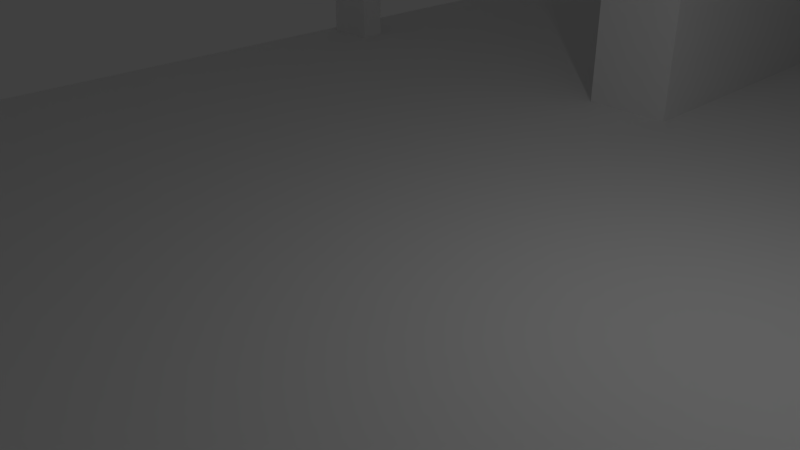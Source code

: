 # Source: 2ndFloorExtension.blend  (saved by Blender 2.78.0; exported with 4.5.12 LTS)
import bpy
from mathutils import Matrix  # noqa: F401  (used for matrix-valued properties, if any)

bpy.ops.wm.read_factory_settings(use_empty=True)
scene = bpy.context.scene
scene.name = 'Scene'

# ---- collections
col_collection_1 = bpy.data.collections.new('Collection 1'); scene.collection.children.link(col_collection_1)

# ---- world
world_world = bpy.data.worlds.new('World'); scene.world = world_world
world_world.color = (0.05088, 0.05088, 0.05088)
world_world.use_sun_shadow = False
world_world.sun_shadow_jitter_overblur = 0.0
world_world.cycles.sampling_method = 'MANUAL'

# ---- cameras
cam_camera = bpy.data.cameras.new('Camera')
cam_camera.clip_end = 100.0
cam_camera.lens = 35.0
cam_camera.sensor_width = 32.0
cam_camera.sensor_height = 18.0
cam_camera.ortho_scale = 7.314
cam_camera.dof.focus_distance = 0.0
cam_camera.dof.aperture_fstop = 128.0

# ---- lights
light_lamp = bpy.data.lights.new('Lamp', 'POINT')
light_lamp.transmission_factor = 0.0
light_lamp.cutoff_distance = 30.0
light_lamp.energy = 100.0
light_lamp.shadow_buffer_clip_start = 1.001
light_lamp.shadow_soft_size = 0.1
light_lamp.shadow_maximum_resolution = 0.006
light_lamp.use_absolute_resolution = True

# ---- meshes
me_cube_014 = bpy.data.meshes.new('Cube.014')
me_cube_014.from_pydata([(-1.0, -1.0, -1.0), (-1.0, -1.0, 1.0), (-1.0, 1.0, -1.0), (-1.0, 1.0, 1.0), (1.0, -1.0, -1.0), (1.0, -1.0, 1.0), (1.0, 1.0, -1.0), (1.0, 1.0, 1.0)], [], [(0, 1, 3, 2), (2, 3, 7, 6), (6, 7, 5, 4), (4, 5, 1, 0), (2, 6, 4, 0), (7, 3, 1, 5)])
me_cube_014.use_remesh_preserve_volume = False
me_cube_014.use_remesh_preserve_attributes = False
me_cube_014.use_mirror_vertex_groups = False
me_cube_014.update()
me_cube_013 = bpy.data.meshes.new('Cube.013')
me_cube_013.from_pydata([(-1.0, -1.0, -1.0), (-1.0, -1.0, 1.0), (-1.0, 1.0, -1.0), (-1.0, 1.0, 1.0), (1.0, -1.0, -1.0), (1.0, -1.0, 1.0), (1.0, 1.0, -1.0), (1.0, 1.0, 1.0)], [], [(0, 1, 3, 2), (2, 3, 7, 6), (6, 7, 5, 4), (4, 5, 1, 0), (2, 6, 4, 0), (7, 3, 1, 5)])
me_cube_013.use_remesh_preserve_volume = False
me_cube_013.use_remesh_preserve_attributes = False
me_cube_013.use_mirror_vertex_groups = False
me_cube_013.update()
me_cube_012 = bpy.data.meshes.new('Cube.012')
me_cube_012.from_pydata([(-1.0, -1.0, -1.0), (-1.0, -1.0, 1.0), (-1.0, 1.0, -1.0), (-1.0, 1.0, 1.0), (1.0, -1.0, -1.0), (1.0, -1.0, 1.0), (1.0, 1.0, -1.0), (1.0, 1.0, 1.0)], [], [(0, 1, 3, 2), (2, 3, 7, 6), (6, 7, 5, 4), (4, 5, 1, 0), (2, 6, 4, 0), (7, 3, 1, 5)])
me_cube_012.use_remesh_preserve_volume = False
me_cube_012.use_remesh_preserve_attributes = False
me_cube_012.use_mirror_vertex_groups = False
me_cube_012.update()
me_cube_011 = bpy.data.meshes.new('Cube.011')
me_cube_011.from_pydata([(-1.0, -1.0, -1.0), (-1.0, -1.0, 1.0), (-1.0, 1.0, -1.0), (-1.0, 1.0, 1.0), (1.0, -1.0, -1.0), (1.0, -1.0, 1.0), (1.0, 1.0, -1.0), (1.0, 1.0, 1.0)], [], [(0, 1, 3, 2), (2, 3, 7, 6), (6, 7, 5, 4), (4, 5, 1, 0), (2, 6, 4, 0), (7, 3, 1, 5)])
me_cube_011.use_remesh_preserve_volume = False
me_cube_011.use_remesh_preserve_attributes = False
me_cube_011.use_mirror_vertex_groups = False
me_cube_011.update()
me_cube_010 = bpy.data.meshes.new('Cube.010')
me_cube_010.from_pydata([(-1.0, -1.0, -1.0), (-1.0, -1.0, 1.0), (-1.0, 1.0, -1.0), (-1.0, 1.0, 1.0), (1.0, -1.0, -1.0), (1.0, -1.0, 1.0), (1.0, 1.0, -1.0), (1.0, 1.0, 1.0)], [], [(0, 1, 3, 2), (2, 3, 7, 6), (6, 7, 5, 4), (4, 5, 1, 0), (2, 6, 4, 0), (7, 3, 1, 5)])
me_cube_010.use_remesh_preserve_volume = False
me_cube_010.use_remesh_preserve_attributes = False
me_cube_010.use_mirror_vertex_groups = False
me_cube_010.update()
me_cube_009 = bpy.data.meshes.new('Cube.009')
me_cube_009.from_pydata([(-1.0, -1.0, -1.0), (-1.0, -1.0, 1.0), (-1.0, 1.0, -1.0), (-1.0, 1.0, 1.0), (1.0, -1.0, -1.0), (1.0, -1.0, 1.0), (1.0, 1.0, -1.0), (1.0, 1.0, 1.0)], [], [(0, 1, 3, 2), (2, 3, 7, 6), (6, 7, 5, 4), (4, 5, 1, 0), (2, 6, 4, 0), (7, 3, 1, 5)])
me_cube_009.use_remesh_preserve_volume = False
me_cube_009.use_remesh_preserve_attributes = False
me_cube_009.use_mirror_vertex_groups = False
me_cube_009.update()
me_cube_008 = bpy.data.meshes.new('Cube.008')
me_cube_008.from_pydata([(-1.0, -1.0, -1.0), (-1.0, -1.0, 1.0), (-1.0, 1.0, -1.0), (-1.0, 1.0, 1.0), (1.0, -1.0, -1.0), (1.0, -1.0, 1.0), (1.0, 1.0, -1.0), (1.0, 1.0, 1.0)], [], [(0, 1, 3, 2), (2, 3, 7, 6), (6, 7, 5, 4), (4, 5, 1, 0), (2, 6, 4, 0), (7, 3, 1, 5)])
me_cube_008.use_remesh_preserve_volume = False
me_cube_008.use_remesh_preserve_attributes = False
me_cube_008.use_mirror_vertex_groups = False
me_cube_008.update()
me_cube_007 = bpy.data.meshes.new('Cube.007')
me_cube_007.from_pydata([(-1.0, -1.0, -1.0), (-1.0, -1.0, 1.0), (-1.0, 1.0, -1.0), (-1.0, 1.0, 1.0), (1.0, -1.0, -1.0), (1.0, -1.0, 1.0), (1.0, 1.0, -1.0), (1.0, 1.0, 1.0)], [], [(0, 1, 3, 2), (2, 3, 7, 6), (6, 7, 5, 4), (4, 5, 1, 0), (2, 6, 4, 0), (7, 3, 1, 5)])
me_cube_007.use_remesh_preserve_volume = False
me_cube_007.use_remesh_preserve_attributes = False
me_cube_007.use_mirror_vertex_groups = False
me_cube_007.update()
me_cube_006 = bpy.data.meshes.new('Cube.006')
me_cube_006.from_pydata([(-1.0, -1.0, -1.0), (-1.0, -1.0, 1.0), (-1.0, 1.0, -1.0), (-1.0, 1.0, 1.0), (1.0, -1.0, -1.0), (1.0, -1.0, 1.0), (1.0, 1.0, -1.0), (1.0, 1.0, 1.0)], [], [(0, 1, 3, 2), (2, 3, 7, 6), (6, 7, 5, 4), (4, 5, 1, 0), (2, 6, 4, 0), (7, 3, 1, 5)])
me_cube_006.use_remesh_preserve_volume = False
me_cube_006.use_remesh_preserve_attributes = False
me_cube_006.use_mirror_vertex_groups = False
me_cube_006.update()
me_cube_005 = bpy.data.meshes.new('Cube.005')
me_cube_005.from_pydata([(-1.0, -1.0, -1.0), (-1.0, -1.0, 1.0), (-1.0, 1.0, -1.0), (-1.0, 1.0, 1.0), (1.0, -1.0, -1.0), (1.0, -1.0, 1.0), (1.0, 1.0, -1.0), (1.0, 1.0, 1.0)], [], [(0, 1, 3, 2), (2, 3, 7, 6), (6, 7, 5, 4), (4, 5, 1, 0), (2, 6, 4, 0), (7, 3, 1, 5)])
me_cube_005.use_remesh_preserve_volume = False
me_cube_005.use_remesh_preserve_attributes = False
me_cube_005.use_mirror_vertex_groups = False
me_cube_005.update()
me_cube_004 = bpy.data.meshes.new('Cube.004')
me_cube_004.from_pydata([(-1.0, -1.0, -1.0), (-1.0, -1.0, 1.0), (-1.0, 1.0, -1.0), (-1.0, 1.0, 1.0), (1.0, -1.0, -1.0), (1.0, -1.0, 1.0), (1.0, 1.0, -1.0), (1.0, 1.0, 1.0)], [], [(0, 1, 3, 2), (2, 3, 7, 6), (6, 7, 5, 4), (4, 5, 1, 0), (2, 6, 4, 0), (7, 3, 1, 5)])
me_cube_004.use_remesh_preserve_volume = False
me_cube_004.use_remesh_preserve_attributes = False
me_cube_004.use_mirror_vertex_groups = False
me_cube_004.update()
me_cube_003 = bpy.data.meshes.new('Cube.003')
me_cube_003.from_pydata([(-1.0, -1.0, -1.0), (-1.0, -1.0, 1.0), (-1.0, 1.0, -1.0), (-1.0, 1.0, 1.0), (1.0, -1.0, -1.0), (1.0, -1.0, 1.0), (1.0, 1.0, -1.0), (1.0, 1.0, 1.0)], [], [(0, 1, 3, 2), (2, 3, 7, 6), (6, 7, 5, 4), (4, 5, 1, 0), (2, 6, 4, 0), (7, 3, 1, 5)])
me_cube_003.use_remesh_preserve_volume = False
me_cube_003.use_remesh_preserve_attributes = False
me_cube_003.use_mirror_vertex_groups = False
me_cube_003.update()
me_cube_002 = bpy.data.meshes.new('Cube.002')
me_cube_002.from_pydata([(-1.0, -1.0, -1.0), (-1.0, -1.0, 1.0), (-1.0, 1.0, -1.0), (-1.0, 1.0, 1.0), (1.0, -1.0, -1.0), (1.0, -1.0, 1.0), (1.0, 1.0, -1.0), (1.0, 1.0, 1.0)], [], [(0, 1, 3, 2), (2, 3, 7, 6), (6, 7, 5, 4), (4, 5, 1, 0), (2, 6, 4, 0), (7, 3, 1, 5)])
me_cube_002.use_remesh_preserve_volume = False
me_cube_002.use_remesh_preserve_attributes = False
me_cube_002.use_mirror_vertex_groups = False
me_cube_002.update()
me_cube_001 = bpy.data.meshes.new('Cube.001')
me_cube_001.from_pydata([(-1.0, -1.0, -1.0), (-1.0, -1.0, 1.0), (-1.0, 1.0, -1.0), (-1.0, 1.0, 1.0), (1.0, -1.0, -1.0), (1.0, -1.0, 1.0), (1.0, 1.0, -1.0), (1.0, 1.0, 1.0)], [], [(0, 1, 3, 2), (2, 3, 7, 6), (6, 7, 5, 4), (4, 5, 1, 0), (2, 6, 4, 0), (7, 3, 1, 5)])
me_cube_001.use_remesh_preserve_volume = False
me_cube_001.use_remesh_preserve_attributes = False
me_cube_001.use_mirror_vertex_groups = False
me_cube_001.update()

# ---- objects
ob_cube_013 = bpy.data.objects.new('Cube.013', me_cube_014)
ob_cube_012 = bpy.data.objects.new('Cube.012', me_cube_013)
ob_cube_011 = bpy.data.objects.new('Cube.011', me_cube_012)
ob_cube_010 = bpy.data.objects.new('Cube.010', me_cube_011)
ob_cube_009 = bpy.data.objects.new('Cube.009', me_cube_010)
ob_cube_008 = bpy.data.objects.new('Cube.008', me_cube_009)
ob_cube_007 = bpy.data.objects.new('Cube.007', me_cube_008)
ob_cube_000 = bpy.data.objects.new('Cube.000', me_cube_007)
ob_cube_006 = bpy.data.objects.new('Cube.006', me_cube_006)
ob_cube_005 = bpy.data.objects.new('Cube.005', me_cube_005)
ob_cube_004 = bpy.data.objects.new('Cube.004', me_cube_004)
ob_cube_003 = bpy.data.objects.new('Cube.003', me_cube_003)
ob_cube_002 = bpy.data.objects.new('Cube.002', me_cube_002)
ob_cube_001 = bpy.data.objects.new('Cube.001', me_cube_001)
ob_lamp = bpy.data.objects.new('Lamp', light_lamp)
ob_camera = bpy.data.objects.new('Camera', cam_camera)

# ---- transforms, parenting, visibility, modifiers, constraints
ob_cube_013.location = (8.0, -6.55, 9.75)
ob_cube_013.scale = (0.5, 4.25, 0.5)
ob_cube_013.lock_location = (True, True, True)
ob_cube_013.lineart.crease_threshold = 0.0
ob_cube_012.location = (8.0, 6.52, 9.75)
ob_cube_012.scale = (0.5, 4.25, 0.5)
ob_cube_012.lock_location = (True, True, True)
ob_cube_012.lineart.crease_threshold = 0.0
ob_cube_011.location = (8.0, 6.52, 1.75)
ob_cube_011.scale = (0.5, 4.25, 2.0)
ob_cube_011.lock_location = (True, True, True)
ob_cube_011.lineart.crease_threshold = 0.0
ob_cube_010.location = (8.0, -6.56, 1.75)
ob_cube_010.scale = (0.5, 4.25, 2.0)
ob_cube_010.lock_location = (True, True, True)
ob_cube_010.lineart.crease_threshold = 0.0
ob_cube_009.location = (8.0, 0.0, 5.0)
ob_cube_009.scale = (0.5, 2.5, 5.25)
ob_cube_009.lock_location = (True, True, True)
ob_cube_009.lineart.crease_threshold = 0.0
ob_cube_008.location = (8.0, 15.25, 5.0)
ob_cube_008.scale = (0.5, 4.75, 5.25)
ob_cube_008.lock_location = (True, True, True)
ob_cube_008.lineart.crease_threshold = 0.0
ob_cube_007.location = (-4.4, 6.75, 9.25)
ob_cube_007.scale = (3.5, 0.25, 1.0)
ob_cube_007.lineart.crease_threshold = 0.0
ob_cube_000.location = (-8.0, 6.75, 5.25)
ob_cube_000.scale = (0.5, 0.25, 5.0)
ob_cube_000.lineart.crease_threshold = 0.0
ob_cube_006.location = (0.0, 12.75, 5.25)
ob_cube_006.rotation_euler = (0.0, 1.571, 0.0)
ob_cube_006.scale = (5.0, 6.25, 0.25)
ob_cube_006.lineart.crease_threshold = 0.0
ob_cube_005.location = (-0.75, 6.75, 5.25)
ob_cube_005.scale = (0.5, 0.25, 5.0)
ob_cube_005.lineart.crease_threshold = 0.0
ob_cube_004.location = (-0.5, 0.0, 0.0)
ob_cube_004.scale = (8.25, 19.75, 0.25)
ob_cube_004.lineart.crease_threshold = 0.0
ob_cube_003.location = (-0.5, -19.5, 5.0)
ob_cube_003.scale = (8.0, 0.5, 5.25)
ob_cube_003.lock_location = (True, True, True)
ob_cube_003.lineart.crease_threshold = 0.0
ob_cube_002.location = (-0.5, 19.5, 5.0)
ob_cube_002.scale = (8.0, 0.5, 5.25)
ob_cube_002.lock_location = (True, True, True)
ob_cube_002.lineart.crease_threshold = 0.0
ob_cube_001.location = (8.0, -15.25, 5.0)
ob_cube_001.scale = (0.5, 4.75, 5.25)
ob_cube_001.lock_location = (True, True, True)
ob_cube_001.lineart.crease_threshold = 0.0
ob_lamp.location = (4.076, 1.005, 5.904)
ob_lamp.rotation_euler = (0.6503, 0.05522, 1.866)
ob_lamp.lock_rotations_4d = False
ob_lamp.empty_display_type = 'ARROWS'
ob_lamp.color = (0.0, 0.0, 0.0, 0.0)
ob_lamp.lineart.crease_threshold = 0.0
ob_camera.location = (7.481, -6.508, 5.344)
ob_camera.rotation_euler = (1.109, 0.0, 0.8149)
ob_camera.lock_rotations_4d = False
ob_camera.empty_display_type = 'ARROWS'
ob_camera.color = (0.0, 0.0, 0.0, 0.0)
ob_camera.display_type = 'WIRE'
ob_camera.lineart.crease_threshold = 0.0

# ---- collection membership
col_collection_1.objects.link(ob_cube_013)
col_collection_1.objects.link(ob_cube_012)
col_collection_1.objects.link(ob_cube_011)
col_collection_1.objects.link(ob_cube_010)
col_collection_1.objects.link(ob_cube_009)
col_collection_1.objects.link(ob_cube_008)
col_collection_1.objects.link(ob_cube_007)
col_collection_1.objects.link(ob_cube_000)
col_collection_1.objects.link(ob_cube_006)
col_collection_1.objects.link(ob_cube_005)
col_collection_1.objects.link(ob_cube_004)
col_collection_1.objects.link(ob_cube_003)
col_collection_1.objects.link(ob_cube_002)
col_collection_1.objects.link(ob_cube_001)
col_collection_1.objects.link(ob_lamp)
col_collection_1.objects.link(ob_camera)

# ---- scene / render settings (as saved in the file)
scene.camera = ob_camera
scene.frame_start = 1; scene.frame_end = 250; scene.frame_set(1)
scene.render.engine = 'BLENDER_EEVEE_NEXT'
scene.render.resolution_percentage = 50
scene.render.dither_intensity = 0.0
scene.cycles.use_denoising = False
scene.cycles.samples = 128
scene.cycles.sampling_pattern = 'TABULATED_SOBOL'
scene.cycles.light_sampling_threshold = 0.0
scene.cycles.use_adaptive_sampling = False
scene.cycles.use_light_tree = False
scene.cycles.blur_glossy = 0.0
scene.cycles.sample_clamp_indirect = 0.0
scene.view_settings.view_transform = 'Standard'
bpy.context.view_layer.update()
